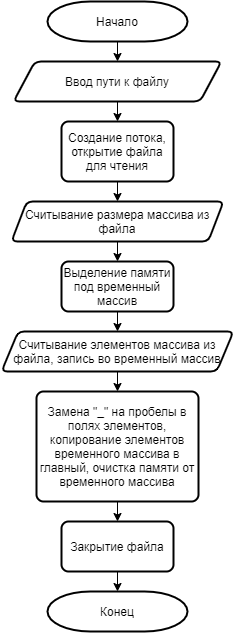

The diagram above was exported from draw.io. Its source (the exported page's mxGraphModel, read from the mxfile embedded in the PNG):
<mxGraphModel dx="1185" dy="635" grid="1" gridSize="10" guides="1" tooltips="1" connect="1" arrows="1" fold="1" page="1" pageScale="1" pageWidth="827" pageHeight="1169" math="0" shadow="0">
  <root>
    <mxCell id="0" />
    <mxCell id="1" parent="0" />
    <mxCell id="rDzg1owTvrQLatQaD0vo-14" style="edgeStyle=orthogonalEdgeStyle;rounded=0;orthogonalLoop=1;jettySize=auto;html=1;exitX=0.5;exitY=1;exitDx=0;exitDy=0;exitPerimeter=0;entryX=0.5;entryY=0;entryDx=0;entryDy=0;" edge="1" parent="1" source="rDzg1owTvrQLatQaD0vo-3" target="rDzg1owTvrQLatQaD0vo-5">
      <mxGeometry relative="1" as="geometry" />
    </mxCell>
    <mxCell id="rDzg1owTvrQLatQaD0vo-3" value="Начало" style="strokeWidth=2;html=1;shape=mxgraph.flowchart.terminator;whiteSpace=wrap;" vertex="1" parent="1">
      <mxGeometry x="344" y="50" width="140" height="40" as="geometry" />
    </mxCell>
    <mxCell id="rDzg1owTvrQLatQaD0vo-16" style="edgeStyle=orthogonalEdgeStyle;rounded=0;orthogonalLoop=1;jettySize=auto;html=1;exitX=0.5;exitY=1;exitDx=0;exitDy=0;entryX=0.5;entryY=0;entryDx=0;entryDy=0;" edge="1" parent="1" source="rDzg1owTvrQLatQaD0vo-4">
      <mxGeometry relative="1" as="geometry">
        <mxPoint x="414" y="250" as="targetPoint" />
      </mxGeometry>
    </mxCell>
    <mxCell id="rDzg1owTvrQLatQaD0vo-4" value="Создание потока, открытие файла для чтения" style="rounded=1;whiteSpace=wrap;html=1;absoluteArcSize=1;arcSize=14;strokeWidth=2;" vertex="1" parent="1">
      <mxGeometry x="358" y="170" width="112" height="60" as="geometry" />
    </mxCell>
    <mxCell id="rDzg1owTvrQLatQaD0vo-15" style="edgeStyle=orthogonalEdgeStyle;rounded=0;orthogonalLoop=1;jettySize=auto;html=1;exitX=0.5;exitY=1;exitDx=0;exitDy=0;entryX=0.5;entryY=0;entryDx=0;entryDy=0;" edge="1" parent="1" source="rDzg1owTvrQLatQaD0vo-5" target="rDzg1owTvrQLatQaD0vo-4">
      <mxGeometry relative="1" as="geometry" />
    </mxCell>
    <mxCell id="rDzg1owTvrQLatQaD0vo-5" value="Ввод пути к файлу" style="shape=parallelogram;html=1;strokeWidth=2;perimeter=parallelogramPerimeter;whiteSpace=wrap;rounded=1;arcSize=12;size=0.10344827586206896;" vertex="1" parent="1">
      <mxGeometry x="310" y="110" width="208" height="40" as="geometry" />
    </mxCell>
    <mxCell id="rDzg1owTvrQLatQaD0vo-22" style="edgeStyle=orthogonalEdgeStyle;rounded=0;orthogonalLoop=1;jettySize=auto;html=1;exitX=0.5;exitY=1;exitDx=0;exitDy=0;entryX=0.5;entryY=0;entryDx=0;entryDy=0;entryPerimeter=0;" edge="1" parent="1" source="rDzg1owTvrQLatQaD0vo-12" target="rDzg1owTvrQLatQaD0vo-13">
      <mxGeometry relative="1" as="geometry" />
    </mxCell>
    <mxCell id="rDzg1owTvrQLatQaD0vo-12" value="Закрытие файла" style="rounded=1;whiteSpace=wrap;html=1;absoluteArcSize=1;arcSize=14;strokeWidth=2;" vertex="1" parent="1">
      <mxGeometry x="358" y="570" width="112" height="50" as="geometry" />
    </mxCell>
    <mxCell id="rDzg1owTvrQLatQaD0vo-13" value="Конец" style="strokeWidth=2;html=1;shape=mxgraph.flowchart.terminator;whiteSpace=wrap;" vertex="1" parent="1">
      <mxGeometry x="344" y="640" width="140" height="40" as="geometry" />
    </mxCell>
    <mxCell id="rDzg1owTvrQLatQaD0vo-25" style="edgeStyle=orthogonalEdgeStyle;rounded=0;orthogonalLoop=1;jettySize=auto;html=1;exitX=0.5;exitY=1;exitDx=0;exitDy=0;entryX=0.5;entryY=0;entryDx=0;entryDy=0;" edge="1" parent="1" source="rDzg1owTvrQLatQaD0vo-23" target="rDzg1owTvrQLatQaD0vo-24">
      <mxGeometry relative="1" as="geometry" />
    </mxCell>
    <mxCell id="rDzg1owTvrQLatQaD0vo-23" value="Считывание размера массива из файла" style="shape=parallelogram;html=1;strokeWidth=2;perimeter=parallelogramPerimeter;whiteSpace=wrap;rounded=1;arcSize=12;size=0.07228915662650603;verticalAlign=middle;" vertex="1" parent="1">
      <mxGeometry x="308" y="250" width="212" height="40" as="geometry" />
    </mxCell>
    <mxCell id="rDzg1owTvrQLatQaD0vo-29" style="edgeStyle=orthogonalEdgeStyle;rounded=0;orthogonalLoop=1;jettySize=auto;html=1;exitX=0.5;exitY=1;exitDx=0;exitDy=0;entryX=0.5;entryY=0;entryDx=0;entryDy=0;" edge="1" parent="1" source="rDzg1owTvrQLatQaD0vo-24" target="rDzg1owTvrQLatQaD0vo-28">
      <mxGeometry relative="1" as="geometry" />
    </mxCell>
    <mxCell id="rDzg1owTvrQLatQaD0vo-24" value="Выделение памяти под временный массив" style="rounded=1;whiteSpace=wrap;html=1;absoluteArcSize=1;arcSize=14;strokeWidth=2;" vertex="1" parent="1">
      <mxGeometry x="358" y="310" width="112" height="50" as="geometry" />
    </mxCell>
    <mxCell id="rDzg1owTvrQLatQaD0vo-31" style="edgeStyle=orthogonalEdgeStyle;rounded=0;orthogonalLoop=1;jettySize=auto;html=1;exitX=0.5;exitY=1;exitDx=0;exitDy=0;entryX=0.5;entryY=0;entryDx=0;entryDy=0;" edge="1" parent="1" source="rDzg1owTvrQLatQaD0vo-28" target="rDzg1owTvrQLatQaD0vo-30">
      <mxGeometry relative="1" as="geometry" />
    </mxCell>
    <mxCell id="rDzg1owTvrQLatQaD0vo-28" value="Считывание элементов массива из файла, запись во временный массив" style="shape=parallelogram;html=1;strokeWidth=2;perimeter=parallelogramPerimeter;whiteSpace=wrap;rounded=1;arcSize=12;size=0.07228915662650603;verticalAlign=middle;" vertex="1" parent="1">
      <mxGeometry x="298" y="380" width="232" height="40" as="geometry" />
    </mxCell>
    <mxCell id="rDzg1owTvrQLatQaD0vo-33" style="edgeStyle=orthogonalEdgeStyle;rounded=0;orthogonalLoop=1;jettySize=auto;html=1;exitX=0.5;exitY=1;exitDx=0;exitDy=0;entryX=0.5;entryY=0;entryDx=0;entryDy=0;" edge="1" parent="1" source="rDzg1owTvrQLatQaD0vo-30" target="rDzg1owTvrQLatQaD0vo-12">
      <mxGeometry relative="1" as="geometry" />
    </mxCell>
    <mxCell id="rDzg1owTvrQLatQaD0vo-30" value="Замена &quot;_&quot; на пробелы в полях элементов, копирование элементов временного массива в главный, очистка памяти от временного массива" style="rounded=1;whiteSpace=wrap;html=1;absoluteArcSize=1;arcSize=14;strokeWidth=2;" vertex="1" parent="1">
      <mxGeometry x="333" y="440" width="162" height="110" as="geometry" />
    </mxCell>
  </root>
</mxGraphModel>